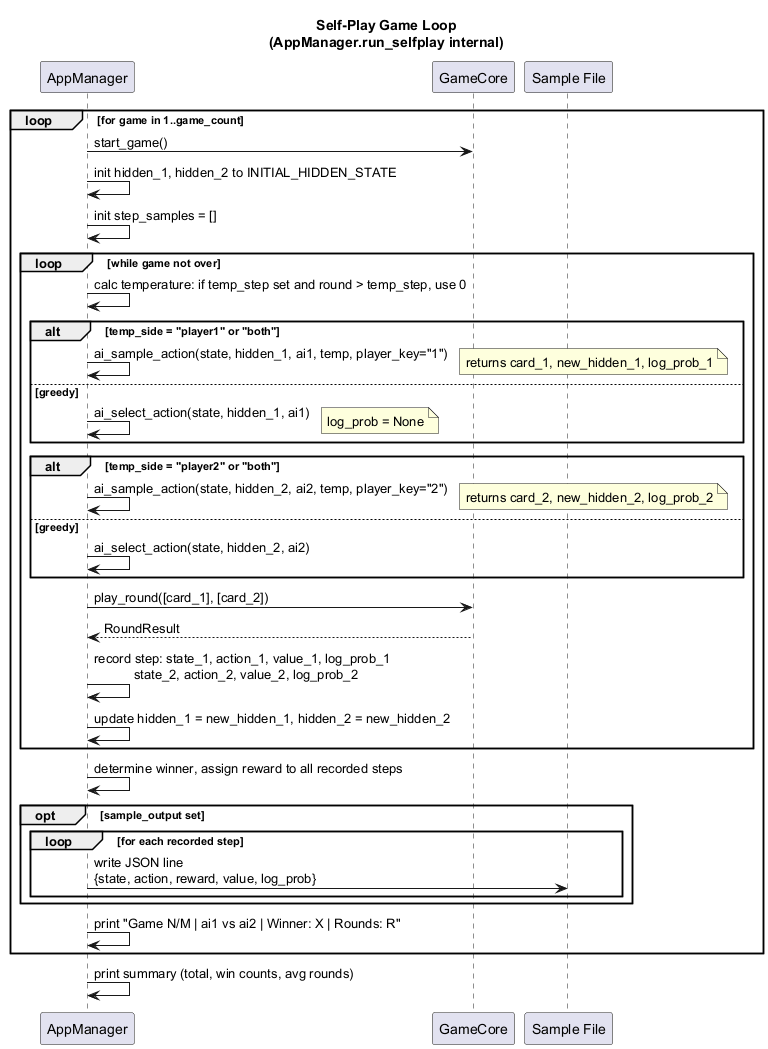

The diagram above was rendered by PlantUML. Its source (embedded in the PNG):
@startuml
skinparam backgroundColor #FFFFFF

title Self-Play Game Loop\n(AppManager.run_selfplay internal)

participant "AppManager" as AM
participant "GameCore" as GC
participant "Sample File" as SF

loop for game in 1..game_count

    AM -> GC: start_game()
    AM -> AM: init hidden_1, hidden_2 to INITIAL_HIDDEN_STATE
    AM -> AM: init step_samples = []

    loop while game not over

        AM -> AM: calc temperature: if temp_step set and round > temp_step, use 0

        alt temp_side = "player1" or "both"
            AM -> AM: ai_sample_action(state, hidden_1, ai1, temp, player_key="1")
            note right: returns card_1, new_hidden_1, log_prob_1
        else greedy
            AM -> AM: ai_select_action(state, hidden_1, ai1)
            note right: log_prob = None
        end

        alt temp_side = "player2" or "both"
            AM -> AM: ai_sample_action(state, hidden_2, ai2, temp, player_key="2")
            note right: returns card_2, new_hidden_2, log_prob_2
        else greedy
            AM -> AM: ai_select_action(state, hidden_2, ai2)
        end

        AM -> GC: play_round([card_1], [card_2])
        GC --> AM: RoundResult

        AM -> AM: record step: state_1, action_1, value_1, log_prob_1\n           state_2, action_2, value_2, log_prob_2

        AM -> AM: update hidden_1 = new_hidden_1, hidden_2 = new_hidden_2

    end

    AM -> AM: determine winner, assign reward to all recorded steps

    opt sample_output set
        loop for each recorded step
            AM -> SF: write JSON line\n{state, action, reward, value, log_prob}
        end
    end

    AM -> AM: print "Game N/M | ai1 vs ai2 | Winner: X | Rounds: R"

end

AM -> AM: print summary (total, win counts, avg rounds)

@enduml